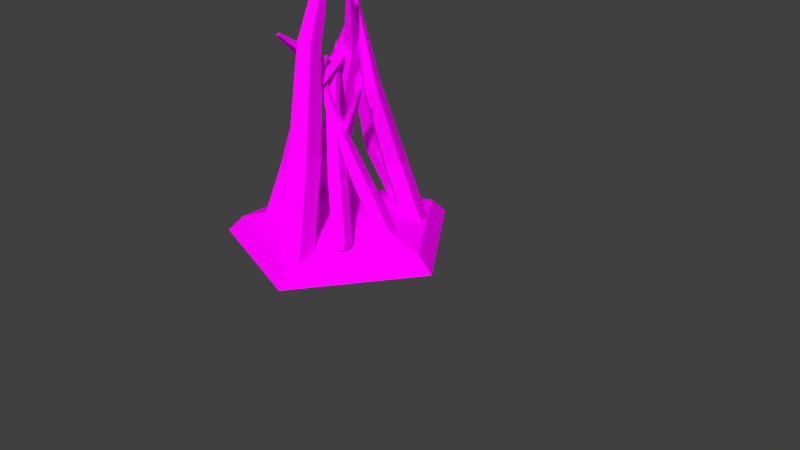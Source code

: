 # Source: Lagerfeuer.blend  (saved by Blender 2.72.0; exported with 4.5.12 LTS)
import bpy
from mathutils import Matrix  # noqa: F401  (used for matrix-valued properties, if any)

bpy.ops.wm.read_factory_settings(use_empty=True)
scene = bpy.context.scene
scene.name = 'Scene'

# ---- collections
col_collection_1 = bpy.data.collections.new('Collection 1'); scene.collection.children.link(col_collection_1)

# ---- images (referenced by path relative to the original .blend; pixels are not part of the script)
import os
ASSET_DIR = os.environ.get("B2B_ASSET_DIR", "")  # directory of the original .blend (textures are referenced by path, not embedded)
HERE = os.path.dirname(os.path.abspath(__file__))  # packed textures are extracted next to this script under _unpacked/

def load_image(name, relpath, width, height, colorspace="sRGB"):
    """Load a texture the original file referenced (path relative to the .blend, or extracted next to this script)."""
    p = next((c for c in (os.path.join(HERE, relpath), os.path.join(ASSET_DIR, relpath)) if relpath and os.path.exists(c)), "")
    if p:
        img = bpy.data.images.load(p, check_existing=True)
        img.name = name
    else:  # same state as the original file: an image datablock whose file is absent (Cycles renders it pink)
        img = bpy.data.images.new(name, width, height)
        img.source = "FILE"
        img.filepath = "//" + (relpath or name)
    img.colorspace_settings.name = colorspace
    return img
img_ast_tex_png = load_image('Ast_tex.png', 'Project Bronze Age/Objekte/Ast/Ast_tex.png', 1024, 1024, 'sRGB')
img_lagerfeuer_glut_tex_png = load_image('Lagerfeuer_glut_tex.png', 'Lagerfeuer_glut_tex.png', 1024, 1024, 'sRGB')

# ---- materials (node trees are filled in below, after node groups)
mat_material_001 = bpy.data.materials.new('Material.001')
mat_material_001.alpha_threshold = 0.0
mat_material_001.roughness = 0.5
mat_material_002 = bpy.data.materials.new('Material.002')
mat_material_002.alpha_threshold = 0.0
mat_material_002.roughness = 0.5
mat_material = bpy.data.materials.new('Material')
mat_material.alpha_threshold = 0.0
mat_material.roughness = 0.5

# ---- material node trees
mat_material_001.use_nodes = True; mat_material_001.node_tree.nodes.clear()
_N = mat_material_001.node_tree.nodes; _L = mat_material_001.node_tree.links
n0 = _N.new('ShaderNodeOutputMaterial'); n0.name = 'Material Output'; n0.location = (300, 300)
n1 = _N.new('ShaderNodeBsdfDiffuse'); n1.name = 'Diffuse BSDF'; n1.location = (10, 300)
n2 = _N.new('ShaderNodeTexImage'); n2.name = 'Image Texture'; n2.location = (-180, 300)
n2.width = 140
n2.image = img_ast_tex_png
_L.new(n1.outputs[0], n0.inputs[0])
_L.new(n2.outputs[0], n1.inputs[0])
n0.is_active_output = True
mat_material_002.use_nodes = True; mat_material_002.node_tree.nodes.clear()
_N = mat_material_002.node_tree.nodes; _L = mat_material_002.node_tree.links
n0 = _N.new('ShaderNodeOutputMaterial'); n0.name = 'Material Output'; n0.location = (300, 300)
n1 = _N.new('ShaderNodeBsdfDiffuse'); n1.name = 'Diffuse BSDF'; n1.location = (10, 300)
n2 = _N.new('ShaderNodeTexImage'); n2.name = 'Image Texture'; n2.location = (-180, 300)
n2.width = 140
n2.image = img_lagerfeuer_glut_tex_png
_L.new(n1.outputs[0], n0.inputs[0])
_L.new(n2.outputs[0], n1.inputs[0])
n0.is_active_output = True
mat_material.use_nodes = True; mat_material.node_tree.nodes.clear()
_N = mat_material.node_tree.nodes; _L = mat_material.node_tree.links
n0 = _N.new('ShaderNodeOutputMaterial'); n0.name = 'Material Output'; n0.location = (300, 300)
n1 = _N.new('ShaderNodeEmission'); n1.name = 'Emission'; n1.location = (110, 300)
n1.inputs[0].default_value = (0.8, 0.8, 0.8, 1.0)
_L.new(n1.outputs[0], n0.inputs[0])
n0.is_active_output = True

# ---- world
world_world = bpy.data.worlds.new('World'); scene.world = world_world
world_world.color = (0.05088, 0.05088, 0.05088)
world_world.use_sun_shadow = False
world_world.sun_shadow_jitter_overblur = 0.0
world_world.cycles.sampling_method = 'MANUAL'
world_world.cycles.sample_map_resolution = 256

# ---- cameras
cam_camera = bpy.data.cameras.new('Camera')
cam_camera.clip_end = 100.0
cam_camera.lens = 35.0
cam_camera.sensor_width = 32.0
cam_camera.sensor_height = 18.0
cam_camera.ortho_scale = 7.314
cam_camera.dof.focus_distance = 0.0

# ---- meshes
me_cylinder_007 = bpy.data.meshes.new('Cylinder.007')
me_cylinder_007.from_pydata([(7.795, 13.31, -1.593), (7.589, -9.0, 2.781), (9.507, 12.56, -1.735), (7.872, -9.125, 2.757), (9.048, 11.17, -2.006), (7.796, -9.356, 2.712), (7.052, 11.06, -2.031), (7.465, -9.374, 2.708), (6.277, 12.39, -1.775), (7.337, -9.154, 2.75), (6.703, 7.247, 0.006777), (6.78, -1.413, 1.275), (8.003, -1.95, 1.173), (8.415, 6.495, -0.1358), (7.674, -2.945, 0.98), (7.955, 5.102, -0.4065), (6.249, -3.023, 0.9624), (5.959, 4.992, -0.4312), (5.696, -2.076, 1.145), (5.185, 6.318, -0.1758), (7.854, 13.6, -1.828), (8.936, 13.12, -1.918), (8.646, 12.24, -2.089), (7.383, 12.17, -2.105), (6.894, 13.01, -1.943), (-2.303, 16.77, -0.1793), (3.069, -13.85, 0.6389), (-0.7069, 16.87, -0.4187), (3.333, -13.83, 0.5993), (-1.316, 16.47, -0.7893), (3.232, -13.9, 0.5379), (-3.289, 16.13, -0.7789), (2.906, -13.95, 0.5396), (-3.899, 16.32, -0.4019), (2.805, -13.92, 0.6021), (-1.476, 7.077, 0.3908), (0.3633, -3.526, 0.3649), (1.503, -3.456, 0.194), (0.1201, 7.176, 0.1514), (1.068, -3.738, -0.07061), (-0.4892, 6.78, -0.2191), (-0.3406, -3.983, -0.06318), (-2.462, 6.437, -0.2087), (-0.7761, -3.852, 0.206), (-3.072, 6.621, 0.1682), (-2.485, 17.7, -0.3334), (-1.475, 17.76, -0.4848), (-1.861, 17.51, -0.7191), (-3.108, 17.29, -0.7125), (-3.494, 17.41, -0.4741), (-12.3, 13.03, -0.7319), (2.306, -10.77, 2.098), (-12.92, 11.77, -1.015), (2.202, -10.98, 2.051), (-14.68, 11.0, -0.8995), (1.912, -11.11, 2.07), (-15.14, 11.78, -0.5451), (1.836, -10.98, 2.129), (-13.67, 13.04, -0.4415), (2.079, -10.77, 2.146), (-6.534, 6.613, 0.3264), (-2.887, -2.283, 1.286), (-3.332, -3.183, 1.084), (-7.157, 5.352, 0.04334), (-4.583, -3.737, 1.167), (-8.909, 4.577, 0.1588), (-4.912, -3.179, 1.42), (-9.37, 5.359, 0.5133), (-3.864, -2.28, 1.494), (-7.902, 6.617, 0.6169), (-13.34, 13.49, -0.8242), (-13.73, 12.69, -1.003), (-14.84, 12.2, -0.9302), (-15.13, 12.69, -0.7061), (-14.2, 13.49, -0.6406), (0.1255, 2.934, -3.381), (0.8315, -9.46, 2.336), (0.9165, 1.244, -3.525), (0.9626, -9.74, 2.312), (-0.5881, 0.002897, -3.616), (0.7133, -9.945, 2.297), (-2.309, 0.9269, -3.528), (0.4283, -9.792, 2.311), (-1.868, 2.739, -3.382), (0.5013, -9.492, 2.335), (0.368, 0.635, -1.42), (-0.1643, -4.81, 0.4199), (0.4005, -6.017, 0.317), (1.159, -1.056, -1.564), (-0.6738, -6.903, 0.2521), (-0.3455, -2.296, -1.655), (-1.903, -6.243, 0.3151), (-2.066, -1.372, -1.567), (-1.588, -4.95, 0.4188), (-1.625, 0.4392, -1.422), (-0.2296, 2.832, -3.612), (0.2706, 1.763, -3.703), (-0.6808, 0.9787, -3.76), (-1.769, 1.563, -3.705), (-1.49, 2.709, -3.613), (-7.682, -0.2102, -2.844), (5.732, -7.885, 2.572), (-7.007, -1.922, -3.001), (5.844, -8.168, 2.546), (-8.387, -3.339, -2.938), (5.615, -8.403, 2.557), (-9.914, -2.502, -2.741), (5.362, -8.264, 2.589), (-9.478, -0.5688, -2.683), (5.434, -7.944, 2.599), (-3.348, -0.9208, -1.029), (0.4754, -4.887, 0.8064), (0.9572, -6.109, 0.6942), (-2.673, -2.633, -1.186), (-0.02752, -7.12, 0.7397), (-4.053, -4.049, -1.122), (-1.118, -6.523, 0.8801), (-5.58, -3.213, -0.9257), (-0.8071, -5.143, 0.9213), (-5.144, -1.279, -0.868), (-8.44, -0.5207, -3.024), (-8.013, -1.603, -3.124), (-8.885, -2.499, -3.083), (-9.851, -1.97, -2.959), (-9.576, -0.7474, -2.922), (-0.6091, 14.62, -0.5196), (1.038, 21.44, 0.02789), (1.106, 25.19, -0.04929), (5.974, 8.821, -2.053), (12.44, 11.39, -2.627), (14.27, 13.59, -3.115), (-3.394, 6.564, -1.545), (-0.6595, 0.5339, -3.025), (0.9508, -2.962, -4.311), (1.005, -2.988, -5.059), (-11.34, 1.215, -2.092), (-17.55, -1.783, -2.696), (-20.36, -1.626, -3.195), (-11.31, 9.922, -0.5441), (-17.5, 13.3, -0.0145), (-20.3, 15.79, -0.09823), (-3.173, -7.754, 1.25), (9.404, -5.36, 3.111), (-2.527, -9.872, 1.21), (9.547, -5.83, 3.102), (-3.609, -10.38, 1.582), (9.308, -5.942, 3.185), (-4.255, -8.262, 1.622), (9.165, -5.473, 3.194), (4.294, -6.962, 1.991), (4.793, -8.596, 1.96), (3.959, -8.988, 2.247), (3.46, -7.354, 2.278), (-13.62, 2.469, -2.514), (9.894, -19.7, 4.879), (-13.23, -0.1234, -2.861), (9.958, -20.13, 4.822), (-15.7, -2.014, -2.76), (9.549, -20.45, 4.839), (-17.61, -0.5894, -2.351), (9.233, -20.21, 4.906), (-16.32, 2.181, -2.199), (9.446, -19.75, 4.932), (-5.441, -2.072, 0.05128), (1.02, -11.49, 2.531), (1.294, -13.34, 2.284), (-5.056, -4.665, -0.2955), (-0.4676, -14.69, 2.356), (-7.524, -6.555, -0.1946), (-1.831, -13.67, 2.648), (-9.434, -5.131, 0.2145), (-0.9114, -11.69, 2.756), (-8.146, -2.36, 0.3665), (-15.04, 2.422, -2.77), (-14.8, 0.7827, -2.989), (-16.36, -0.4128, -2.925), (-17.57, 0.488, -2.667), (-16.75, 2.24, -2.571), (3.462, -1.591, 1.509), (-3.807, -13.03, 3.147), (5.1, -1.65, 1.808), (-3.444, -13.05, 3.213), (6.066, -3.312, 1.586), (-3.23, -13.42, 3.164), (4.428, -3.253, 1.287), (-3.593, -13.4, 3.098), (-0.3301, -6.628, 2.607), (0.9332, -6.673, 2.837), (1.678, -7.955, 2.666), (0.4149, -7.909, 2.436), (-1.836, 19.62, -0.4265), (7.379, -18.5, 3.137), (0.3038, 21.1, -0.07324), (7.734, -18.26, 3.195), (3.075, 20.95, -0.369), (8.193, -18.28, 3.146), (2.648, 19.39, -0.9052), (8.122, -18.54, 3.057), (-0.3867, 18.57, -0.9407), (7.619, -18.68, 3.051), (-0.8699, 5.112, 0.876), (5.712, -8.893, 2.28), (6.837, -8.117, 2.465), (1.27, 6.587, 1.229), (8.294, -8.193, 2.31), (4.041, 6.444, 0.9335), (8.07, -9.015, 2.028), (3.614, 4.88, 0.3974), (6.474, -9.448, 2.009), (0.5792, 4.057, 0.3619), (-1.221, 21.15, -0.6218), (0.1323, 22.08, -0.3984), (1.885, 21.99, -0.5855), (1.615, 21.01, -0.9245), (-0.3043, 20.48, -0.9469), (7.303, 9.289, -3.286), (10.06, -13.23, 3.24), (8.279, 7.369, -3.558), (10.23, -13.55, 3.195), (6.346, 5.9, -3.714), (9.906, -13.79, 3.169), (4.177, 6.913, -3.539), (9.547, -13.62, 3.198), (4.768, 9.007, -3.274), (9.645, -13.27, 3.242), (8.236, 4.005, -0.9525), (8.169, -5.076, 1.086), (8.866, -6.447, 0.8921), (9.211, 2.085, -1.224), (7.486, -7.495, 0.7806), (7.278, 0.6166, -1.38), (5.937, -6.772, 0.9055), (5.109, 1.629, -1.205), (6.359, -5.277, 1.094), (5.7, 3.724, -0.9408), (6.781, 9.439, -3.575), (7.398, 8.225, -3.747), (6.176, 7.296, -3.846), (4.804, 7.936, -3.735), (5.178, 9.261, -3.568)], [], [(11, 1, 3, 12), (12, 3, 5, 14), (14, 5, 7, 16), (3, 1, 9, 7, 5), (18, 9, 1, 11), (16, 7, 9, 18), (8, 0, 20, 24), (0, 10, 13, 2), (10, 11, 12, 13), (2, 13, 15, 4), (13, 12, 14, 15), (4, 15, 17, 6), (15, 14, 16, 17), (8, 19, 10, 0), (19, 18, 11, 10), (6, 17, 19, 8), (17, 16, 18, 19), (20, 21, 22, 23, 24), (6, 8, 24, 23), (4, 6, 23, 22), (2, 4, 22, 21), (0, 2, 21, 20), (36, 26, 28, 37), (37, 28, 30, 39), (39, 30, 32, 41), (28, 26, 34, 32, 30), (43, 34, 26, 36), (41, 32, 34, 43), (33, 25, 45, 49), (25, 35, 38, 27), (35, 36, 37, 38), (27, 38, 40, 29), (38, 37, 39, 40), (29, 40, 42, 31), (40, 39, 41, 42), (33, 44, 35, 25), (44, 43, 36, 35), (31, 42, 44, 33), (42, 41, 43, 44), (45, 46, 47, 48, 49), (31, 33, 49, 48), (29, 31, 48, 47), (27, 29, 47, 46), (25, 27, 46, 45), (61, 51, 53, 62), (62, 53, 55, 64), (64, 55, 57, 66), (53, 51, 59, 57, 55), (68, 59, 51, 61), (66, 57, 59, 68), (58, 50, 70, 74), (50, 60, 63, 52), (60, 61, 62, 63), (52, 63, 65, 54), (63, 62, 64, 65), (54, 65, 67, 56), (65, 64, 66, 67), (58, 69, 60, 50), (69, 68, 61, 60), (56, 67, 69, 58), (67, 66, 68, 69), (70, 71, 72, 73, 74), (56, 58, 74, 73), (54, 56, 73, 72), (52, 54, 72, 71), (50, 52, 71, 70), (86, 76, 78, 87), (87, 78, 80, 89), (89, 80, 82, 91), (78, 76, 84, 82, 80), (93, 84, 76, 86), (91, 82, 84, 93), (83, 75, 95, 99), (75, 85, 88, 77), (85, 86, 87, 88), (77, 88, 90, 79), (88, 87, 89, 90), (79, 90, 92, 81), (90, 89, 91, 92), (83, 94, 85, 75), (94, 93, 86, 85), (81, 92, 94, 83), (92, 91, 93, 94), (95, 96, 97, 98, 99), (81, 83, 99, 98), (79, 81, 98, 97), (77, 79, 97, 96), (75, 77, 96, 95), (111, 101, 103, 112), (112, 103, 105, 114), (114, 105, 107, 116), (103, 101, 109, 107, 105), (118, 109, 101, 111), (116, 107, 109, 118), (108, 100, 120, 124), (100, 110, 113, 102), (110, 111, 112, 113), (102, 113, 115, 104), (113, 112, 114, 115), (104, 115, 117, 106), (115, 114, 116, 117), (108, 119, 110, 100), (119, 118, 111, 110), (106, 117, 119, 108), (117, 116, 118, 119), (120, 121, 122, 123, 124), (106, 108, 124, 123), (104, 106, 123, 122), (102, 104, 122, 121), (100, 102, 121, 120), (127, 126, 129, 130), (126, 125, 128, 129), (130, 129, 133, 134), (129, 128, 132, 133), (134, 133, 136, 137), (133, 132, 135, 136), (137, 136, 139, 140), (136, 135, 138, 139), (125, 131, 128), (128, 131, 132), (132, 131, 135), (135, 131, 138), (127, 130, 134, 137, 140), (140, 139, 126, 127), (139, 138, 125, 126), (138, 131, 125), (149, 142, 144, 150), (150, 144, 146, 151), (144, 142, 148, 146), (152, 148, 142, 149), (151, 146, 148, 152), (141, 143, 145, 147), (141, 149, 150, 143), (143, 150, 151, 145), (147, 152, 149, 141), (145, 151, 152, 147), (164, 154, 156, 165), (165, 156, 158, 167), (167, 158, 160, 169), (156, 154, 162, 160, 158), (171, 162, 154, 164), (169, 160, 162, 171), (161, 153, 173, 177), (153, 163, 166, 155), (163, 164, 165, 166), (155, 166, 168, 157), (166, 165, 167, 168), (157, 168, 170, 159), (168, 167, 169, 170), (161, 172, 163, 153), (172, 171, 164, 163), (159, 170, 172, 161), (170, 169, 171, 172), (173, 174, 175, 176, 177), (159, 161, 177, 176), (157, 159, 176, 175), (155, 157, 175, 174), (153, 155, 174, 173), (186, 179, 181, 187), (187, 181, 183, 188), (181, 179, 185, 183), (189, 185, 179, 186), (188, 183, 185, 189), (178, 180, 182, 184), (178, 186, 187, 180), (180, 187, 188, 182), (184, 189, 186, 178), (182, 188, 189, 184), (201, 191, 193, 202), (202, 193, 195, 204), (204, 195, 197, 206), (193, 191, 199, 197, 195), (208, 199, 191, 201), (206, 197, 199, 208), (198, 190, 210, 214), (190, 200, 203, 192), (200, 201, 202, 203), (192, 203, 205, 194), (203, 202, 204, 205), (194, 205, 207, 196), (205, 204, 206, 207), (198, 209, 200, 190), (209, 208, 201, 200), (196, 207, 209, 198), (207, 206, 208, 209), (210, 211, 212, 213, 214), (196, 198, 214, 213), (194, 196, 213, 212), (192, 194, 212, 211), (190, 192, 211, 210), (226, 216, 218, 227), (227, 218, 220, 229), (229, 220, 222, 231), (218, 216, 224, 222, 220), (233, 224, 216, 226), (231, 222, 224, 233), (223, 215, 235, 239), (215, 225, 228, 217), (225, 226, 227, 228), (217, 228, 230, 219), (228, 227, 229, 230), (219, 230, 232, 221), (230, 229, 231, 232), (223, 234, 225, 215), (234, 233, 226, 225), (221, 232, 234, 223), (232, 231, 233, 234), (235, 236, 237, 238, 239), (221, 223, 239, 238), (219, 221, 238, 237), (217, 219, 237, 236), (215, 217, 236, 235)])
me_cylinder_007.polygons.foreach_set('material_index', [0, 0, 0, 0, 0, 0, 0, 0, 0, 0, 0, 0, 0, 0, 0, 0, 0, 0, 0, 0, 0, 0, 0, 0, 0, 0, 0, 0, 0, 0, 0, 0, 0, 0, 0, 0, 0, 0, 0, 0, 0, 0, 0, 0, 0, 0, 0, 0, 0, 0, 0, 0, 0, 0, 0, 0, 0, 0, 0, 0, 0, 0, 0, 0, 0, 0, 0, 0, 0, 0, 0, 0, 0, 0, 0, 0, 0, 0, 0, 0, 0, 0, 0, 0, 0, 0, 0, 0, 0, 0, 0, 0, 0, 0, 0, 0, 0, 0, 0, 0, 0, 0, 0, 0, 0, 0, 0, 0, 0, 0, 1, 1, 1, 1, 1, 1, 1, 1, 1, 1, 1, 1, 1, 1, 1, 1, 0, 0, 0, 0, 0, 0, 0, 0, 0, 0, 0, 0, 0, 0, 0, 0, 0, 0, 0, 0, 0, 0, 0, 0, 0, 0, 0, 0, 0, 0, 0, 0, 0, 0, 0, 0, 0, 0, 0, 0, 0, 0, 0, 0, 0, 0, 0, 0, 0, 0, 0, 0, 0, 0, 0, 0, 0, 0, 0, 0, 0, 0, 0, 0, 0, 0, 0, 0, 0, 0, 0, 0, 0, 0, 0, 0, 0, 0, 0, 0, 0, 0, 0, 0, 0, 0])
_uv = me_cylinder_007.uv_layers.new(name='UVMap')
_uv.uv.foreach_set('vector', [0.3408, 0.5344, 0.04324, 0.3019, 0.04169, 0.2827, 0.329, 0.3887, 0.329, 0.3887, 0.04169, 0.2827, 0.03485, 0.2688, 0.2938, 0.3233, 0.2938, 0.3233, 0.03485, 0.2688, 0.03511, 0.2472, 0.2951, 0.17, 0.04169, 0.2827, 0.03638, 0.3082, 0.02625, 0.3102, 0.02531, 0.2858, 0.03485, 0.2688, 0.3074, 0.6437, 0.03889, 0.3165, 0.04324, 0.3019, 0.3408, 0.5344, 0.2951, 0.17, 0.03511, 0.2472, 0.04212, 0.2325, 0.3306, 0.1001, 0.89, 0.8859, 0.9195, 0.7368, 0.933, 0.7298, 0.9148, 0.8298, 0.9195, 0.7368, 0.6951, 0.7458, 0.6809, 0.5202, 0.8891, 0.59, 0.6951, 0.7458, 0.3408, 0.5344, 0.329, 0.3887, 0.6809, 0.5202, 0.8891, 0.59, 0.6809, 0.5202, 0.6297, 0.429, 0.8613, 0.5194, 0.6809, 0.5202, 0.329, 0.3887, 0.2938, 0.3233, 0.6297, 0.429, 0.8613, 0.5194, 0.6297, 0.429, 0.6286, 0.1958, 0.8671, 0.3321, 0.6297, 0.429, 0.2938, 0.3233, 0.2951, 0.17, 0.6286, 0.1958, 0.89, 0.8859, 0.6502, 0.8966, 0.6951, 0.7458, 0.9195, 0.7368, 0.6502, 0.8966, 0.3074, 0.6437, 0.3408, 0.5344, 0.6951, 0.7458, 0.8671, 0.3321, 0.6286, 0.1958, 0.681, 0.1001, 0.9198, 0.2449, 0.6286, 0.1958, 0.2951, 0.17, 0.3306, 0.1001, 0.681, 0.1001, 0.9572, 0.5904, 0.9116, 0.6144, 0.9009, 0.5164, 0.9399, 0.4318, 0.9747, 0.4775, 0.8671, 0.3321, 0.9198, 0.2449, 0.9454, 0.3214, 0.9095, 0.3786, 0.8613, 0.5194, 0.8671, 0.3321, 0.9095, 0.3786, 0.9009, 0.5164, 0.8891, 0.59, 0.8613, 0.5194, 0.9009, 0.5164, 0.9116, 0.6144, 0.9195, 0.7368, 0.8891, 0.59, 0.9116, 0.6144, 0.933, 0.7298, 0.3408, 0.5344, 0.04324, 0.3019, 0.04169, 0.2827, 0.329, 0.3887, 0.329, 0.3887, 0.04169, 0.2827, 0.03485, 0.2688, 0.2938, 0.3233, 0.2938, 0.3233, 0.03485, 0.2688, 0.03511, 0.2472, 0.2951, 0.17, 0.04169, 0.2827, 0.03638, 0.3082, 0.02625, 0.3102, 0.02531, 0.2858, 0.03485, 0.2688, 0.3074, 0.6437, 0.03889, 0.3165, 0.04324, 0.3019, 0.3408, 0.5344, 0.2951, 0.17, 0.03511, 0.2472, 0.04212, 0.2325, 0.3306, 0.1001, 0.89, 0.8859, 0.9195, 0.7368, 0.933, 0.7298, 0.9148, 0.8298, 0.9195, 0.7368, 0.6951, 0.7458, 0.6809, 0.5202, 0.8891, 0.59, 0.6951, 0.7458, 0.3408, 0.5344, 0.329, 0.3887, 0.6809, 0.5202, 0.8891, 0.59, 0.6809, 0.5202, 0.6297, 0.429, 0.8613, 0.5194, 0.6809, 0.5202, 0.329, 0.3887, 0.2938, 0.3233, 0.6297, 0.429, 0.8613, 0.5194, 0.6297, 0.429, 0.6286, 0.1958, 0.8671, 0.3321, 0.6297, 0.429, 0.2938, 0.3233, 0.2951, 0.17, 0.6286, 0.1958, 0.89, 0.8859, 0.6502, 0.8966, 0.6951, 0.7458, 0.9195, 0.7368, 0.6502, 0.8966, 0.3074, 0.6437, 0.3408, 0.5344, 0.6951, 0.7458, 0.8671, 0.3321, 0.6286, 0.1958, 0.681, 0.1001, 0.9198, 0.2449, 0.6286, 0.1958, 0.2951, 0.17, 0.3306, 0.1001, 0.681, 0.1001, 0.9572, 0.5904, 0.9116, 0.6144, 0.9009, 0.5164, 0.9399, 0.4318, 0.9747, 0.4775, 0.8671, 0.3321, 0.9198, 0.2449, 0.9454, 0.3214, 0.9095, 0.3786, 0.8613, 0.5194, 0.8671, 0.3321, 0.9095, 0.3786, 0.9009, 0.5164, 0.8891, 0.59, 0.8613, 0.5194, 0.9009, 0.5164, 0.9116, 0.6144, 0.9195, 0.7368, 0.8891, 0.59, 0.9116, 0.6144, 0.933, 0.7298, 0.3408, 0.5344, 0.04324, 0.3019, 0.04169, 0.2827, 0.329, 0.3887, 0.329, 0.3887, 0.04169, 0.2827, 0.03485, 0.2688, 0.2938, 0.3233, 0.2938, 0.3233, 0.03485, 0.2688, 0.03511, 0.2472, 0.2951, 0.17, 0.04169, 0.2827, 0.03638, 0.3082, 0.02625, 0.3102, 0.02531, 0.2858, 0.03485, 0.2688, 0.3074, 0.6437, 0.03889, 0.3165, 0.04324, 0.3019, 0.3408, 0.5344, 0.2951, 0.17, 0.03511, 0.2472, 0.04212, 0.2325, 0.3306, 0.1001, 0.89, 0.8859, 0.9195, 0.7368, 0.933, 0.7298, 0.9148, 0.8298, 0.9195, 0.7368, 0.6951, 0.7458, 0.6809, 0.5202, 0.8891, 0.59, 0.6951, 0.7458, 0.3408, 0.5344, 0.329, 0.3887, 0.6809, 0.5202, 0.8891, 0.59, 0.6809, 0.5202, 0.6297, 0.429, 0.8613, 0.5194, 0.6809, 0.5202, 0.329, 0.3887, 0.2938, 0.3233, 0.6297, 0.429, 0.8613, 0.5194, 0.6297, 0.429, 0.6286, 0.1958, 0.8671, 0.3321, 0.6297, 0.429, 0.2938, 0.3233, 0.2951, 0.17, 0.6286, 0.1958, 0.89, 0.8859, 0.6502, 0.8966, 0.6951, 0.7458, 0.9195, 0.7368, 0.6502, 0.8966, 0.3074, 0.6437, 0.3408, 0.5344, 0.6951, 0.7458, 0.8671, 0.3321, 0.6286, 0.1958, 0.681, 0.1001, 0.9198, 0.2449, 0.6286, 0.1958, 0.2951, 0.17, 0.3306, 0.1001, 0.681, 0.1001, 0.9572, 0.5904, 0.9116, 0.6144, 0.9009, 0.5164, 0.9399, 0.4318, 0.9747, 0.4775, 0.8671, 0.3321, 0.9198, 0.2449, 0.9454, 0.3214, 0.9095, 0.3786, 0.8613, 0.5194, 0.8671, 0.3321, 0.9095, 0.3786, 0.9009, 0.5164, 0.8891, 0.59, 0.8613, 0.5194, 0.9009, 0.5164, 0.9116, 0.6144, 0.9195, 0.7368, 0.8891, 0.59, 0.9116, 0.6144, 0.933, 0.7298, 0.3408, 0.5344, 0.04324, 0.3019, 0.04169, 0.2827, 0.329, 0.3887, 0.329, 0.3887, 0.04169, 0.2827, 0.03485, 0.2688, 0.2938, 0.3233, 0.2938, 0.3233, 0.03485, 0.2688, 0.03511, 0.2472, 0.2951, 0.17, 0.04169, 0.2827, 0.03638, 0.3082, 0.02625, 0.3102, 0.02531, 0.2858, 0.03485, 0.2688, 0.3074, 0.6437, 0.03889, 0.3165, 0.04324, 0.3019, 0.3408, 0.5344, 0.2951, 0.17, 0.03511, 0.2472, 0.04212, 0.2325, 0.3306, 0.1001, 0.89, 0.8859, 0.9195, 0.7368, 0.933, 0.7298, 0.9148, 0.8298, 0.9195, 0.7368, 0.6951, 0.7458, 0.6809, 0.5202, 0.8891, 0.59, 0.6951, 0.7458, 0.3408, 0.5344, 0.329, 0.3887, 0.6809, 0.5202, 0.8891, 0.59, 0.6809, 0.5202, 0.6297, 0.429, 0.8613, 0.5194, 0.6809, 0.5202, 0.329, 0.3887, 0.2938, 0.3233, 0.6297, 0.429, 0.8613, 0.5194, 0.6297, 0.429, 0.6286, 0.1958, 0.8671, 0.3321, 0.6297, 0.429, 0.2938, 0.3233, 0.2951, 0.17, 0.6286, 0.1958, 0.89, 0.8859, 0.6502, 0.8966, 0.6951, 0.7458, 0.9195, 0.7368, 0.6502, 0.8966, 0.3074, 0.6437, 0.3408, 0.5344, 0.6951, 0.7458, 0.8671, 0.3321, 0.6286, 0.1958, 0.681, 0.1001, 0.9198, 0.2449, 0.6286, 0.1958, 0.2951, 0.17, 0.3306, 0.1001, 0.681, 0.1001, 0.9572, 0.5904, 0.9116, 0.6144, 0.9009, 0.5164, 0.9399, 0.4318, 0.9747, 0.4775, 0.8671, 0.3321, 0.9198, 0.2449, 0.9454, 0.3214, 0.9095, 0.3786, 0.8613, 0.5194, 0.8671, 0.3321, 0.9095, 0.3786, 0.9009, 0.5164, 0.8891, 0.59, 0.8613, 0.5194, 0.9009, 0.5164, 0.9116, 0.6144, 0.9195, 0.7368, 0.8891, 0.59, 0.9116, 0.6144, 0.933, 0.7298, 0.3408, 0.5344, 0.04324, 0.3019, 0.04169, 0.2827, 0.329, 0.3887, 0.329, 0.3887, 0.04169, 0.2827, 0.03485, 0.2688, 0.2938, 0.3233, 0.2938, 0.3233, 0.03485, 0.2688, 0.03511, 0.2472, 0.2951, 0.17, 0.04169, 0.2827, 0.03638, 0.3082, 0.02625, 0.3102, 0.02531, 0.2858, 0.03485, 0.2688, 0.3074, 0.6437, 0.03889, 0.3165, 0.04324, 0.3019, 0.3408, 0.5344, 0.2951, 0.17, 0.03511, 0.2472, 0.04212, 0.2325, 0.3306, 0.1001, 0.89, 0.8859, 0.9195, 0.7368, 0.933, 0.7298, 0.9148, 0.8298, 0.9195, 0.7368, 0.6951, 0.7458, 0.6809, 0.5202, 0.8891, 0.59, 0.6951, 0.7458, 0.3408, 0.5344, 0.329, 0.3887, 0.6809, 0.5202, 0.8891, 0.59, 0.6809, 0.5202, 0.6297, 0.429, 0.8613, 0.5194, 0.6809, 0.5202, 0.329, 0.3887, 0.2938, 0.3233, 0.6297, 0.429, 0.8613, 0.5194, 0.6297, 0.429, 0.6286, 0.1958, 0.8671, 0.3321, 0.6297, 0.429, 0.2938, 0.3233, 0.2951, 0.17, 0.6286, 0.1958, 0.89, 0.8859, 0.6502, 0.8966, 0.6951, 0.7458, 0.9195, 0.7368, 0.6502, 0.8966, 0.3074, 0.6437, 0.3408, 0.5344, 0.6951, 0.7458, 0.8671, 0.3321, 0.6286, 0.1958, 0.681, 0.1001, 0.9198, 0.2449, 0.6286, 0.1958, 0.2951, 0.17, 0.3306, 0.1001, 0.681, 0.1001, 0.9572, 0.5904, 0.9116, 0.6144, 0.9009, 0.5164, 0.9399, 0.4318, 0.9747, 0.4775, 0.8671, 0.3321, 0.9198, 0.2449, 0.9454, 0.3214, 0.9095, 0.3786, 0.8613, 0.5194, 0.8671, 0.3321, 0.9095, 0.3786, 0.9009, 0.5164, 0.8891, 0.59, 0.8613, 0.5194, 0.9009, 0.5164, 0.9116, 0.6144, 0.9195, 0.7368, 0.8891, 0.59, 0.9116, 0.6144, 0.933, 0.7298, 0.0, 0.0, 0.0, 0.0, 0.0, 0.0, 0.0, 0.0, 0.0, 0.0, 0.0, 0.0, 0.0, 0.0, 0.0, 0.0, 0.0, 0.0, 0.0, 0.0, 0.0, 0.0, 0.0, 0.0, 0.0, 0.0, 0.0, 0.0, 0.0, 0.0, 0.0, 0.0, 0.0, 0.0, 0.0, 0.0, 0.0, 0.0, 0.0, 0.0, 0.0, 0.0, 0.0, 0.0, 0.0, 0.0, 0.0, 0.0, 0.0, 0.0, 0.0, 0.0, 0.0, 0.0, 0.0, 0.0, 0.0, 0.0, 0.0, 0.0, 0.0, 0.0, 0.0, 0.0, 0.0, 0.0, 0.0, 0.0, 0.0, 0.0, 0.0, 0.0, 0.0, 0.0, 0.0, 0.0, 0.0, 0.0, 0.0, 0.0, 0.0, 0.0, 0.0, 0.0, 0.0, 0.0, 0.0, 0.0, 0.0, 0.0, 0.0, 0.0, 0.0, 0.0, 0.0, 0.0, 0.0, 0.0, 0.0, 0.0, 0.0, 0.0, 0.0, 0.0, 0.0, 0.0, 0.0, 0.0, 0.0, 0.0, 0.0, 0.0, 0.0, 0.0, 0.0, 0.0, 0.0, 0.0, 0.0, 0.0, 0.2041, 0.8671, 0.3006, 0.9458, 0.2794, 0.9619, 0.1712, 0.9092, 0.1712, 0.9092, 0.2794, 0.9619, 0.284, 0.9879, 0.1512, 0.9733, 0.2975, 0.9681, 0.3006, 0.9458, 0.3229, 0.9489, 0.3198, 0.9712, 0.2971, 0.8453, 0.3229, 0.9489, 0.3006, 0.9458, 0.2041, 0.8671, 0.3997, 0.8151, 0.3421, 0.9374, 0.3229, 0.9489, 0.2971, 0.8453, 0.1779, 0.7812, 0.109, 0.8728, 0.01746, 0.8039, 0.08634, 0.7123, 0.1779, 0.7812, 0.2041, 0.8671, 0.1712, 0.9092, 0.109, 0.8728, 0.109, 0.8728, 0.1712, 0.9092, 0.1512, 0.9733, 0.03872, 0.9691, 0.2574, 0.7123, 0.2971, 0.8453, 0.2041, 0.8671, 0.1779, 0.7812, 0.3618, 0.7204, 0.3997, 0.8151, 0.2971, 0.8453, 0.2574, 0.7123, 0.3408, 0.5344, 0.04324, 0.3019, 0.04169, 0.2827, 0.329, 0.3887, 0.329, 0.3887, 0.04169, 0.2827, 0.03485, 0.2688, 0.2938, 0.3233, 0.2938, 0.3233, 0.03485, 0.2688, 0.03511, 0.2472, 0.2951, 0.17, 0.04169, 0.2827, 0.03638, 0.3082, 0.02625, 0.3102, 0.02531, 0.2858, 0.03485, 0.2688, 0.3074, 0.6437, 0.03889, 0.3165, 0.04324, 0.3019, 0.3408, 0.5344, 0.2951, 0.17, 0.03511, 0.2472, 0.04212, 0.2325, 0.3306, 0.1001, 0.89, 0.8859, 0.9195, 0.7368, 0.933, 0.7298, 0.9148, 0.8298, 0.9195, 0.7368, 0.6951, 0.7458, 0.6809, 0.5202, 0.8891, 0.59, 0.6951, 0.7458, 0.3408, 0.5344, 0.329, 0.3887, 0.6809, 0.5202, 0.8891, 0.59, 0.6809, 0.5202, 0.6297, 0.429, 0.8613, 0.5194, 0.6809, 0.5202, 0.329, 0.3887, 0.2938, 0.3233, 0.6297, 0.429, 0.8613, 0.5194, 0.6297, 0.429, 0.6286, 0.1958, 0.8671, 0.3321, 0.6297, 0.429, 0.2938, 0.3233, 0.2951, 0.17, 0.6286, 0.1958, 0.89, 0.8859, 0.6502, 0.8966, 0.6951, 0.7458, 0.9195, 0.7368, 0.6502, 0.8966, 0.3074, 0.6437, 0.3408, 0.5344, 0.6951, 0.7458, 0.8671, 0.3321, 0.6286, 0.1958, 0.681, 0.1001, 0.9198, 0.2449, 0.6286, 0.1958, 0.2951, 0.17, 0.3306, 0.1001, 0.681, 0.1001, 0.9572, 0.5904, 0.9116, 0.6144, 0.9009, 0.5164, 0.9399, 0.4318, 0.9747, 0.4775, 0.8671, 0.3321, 0.9198, 0.2449, 0.9454, 0.3214, 0.9095, 0.3786, 0.8613, 0.5194, 0.8671, 0.3321, 0.9095, 0.3786, 0.9009, 0.5164, 0.8891, 0.59, 0.8613, 0.5194, 0.9009, 0.5164, 0.9116, 0.6144, 0.9195, 0.7368, 0.8891, 0.59, 0.9116, 0.6144, 0.933, 0.7298, 0.2041, 0.8671, 0.3006, 0.9458, 0.2794, 0.9619, 0.1712, 0.9092, 0.1712, 0.9092, 0.2794, 0.9619, 0.284, 0.9879, 0.1512, 0.9733, 0.2975, 0.9681, 0.3006, 0.9458, 0.3229, 0.9489, 0.3198, 0.9712, 0.2971, 0.8453, 0.3229, 0.9489, 0.3006, 0.9458, 0.2041, 0.8671, 0.3997, 0.8151, 0.3421, 0.9374, 0.3229, 0.9489, 0.2971, 0.8453, 0.1779, 0.7812, 0.109, 0.8728, 0.01746, 0.8039, 0.08634, 0.7123, 0.1779, 0.7812, 0.2041, 0.8671, 0.1712, 0.9092, 0.109, 0.8728, 0.109, 0.8728, 0.1712, 0.9092, 0.1512, 0.9733, 0.03872, 0.9691, 0.2574, 0.7123, 0.2971, 0.8453, 0.2041, 0.8671, 0.1779, 0.7812, 0.3618, 0.7204, 0.3997, 0.8151, 0.2971, 0.8453, 0.2574, 0.7123, 0.3408, 0.5344, 0.04324, 0.3019, 0.04169, 0.2827, 0.329, 0.3887, 0.329, 0.3887, 0.04169, 0.2827, 0.03485, 0.2688, 0.2938, 0.3233, 0.2938, 0.3233, 0.03485, 0.2688, 0.03511, 0.2472, 0.2951, 0.17, 0.04169, 0.2827, 0.03638, 0.3082, 0.02625, 0.3102, 0.02531, 0.2858, 0.03485, 0.2688, 0.3074, 0.6437, 0.03889, 0.3165, 0.04324, 0.3019, 0.3408, 0.5344, 0.2951, 0.17, 0.03511, 0.2472, 0.04212, 0.2325, 0.3306, 0.1001, 0.89, 0.8859, 0.9195, 0.7368, 0.933, 0.7298, 0.9148, 0.8298, 0.9195, 0.7368, 0.6951, 0.7458, 0.6809, 0.5202, 0.8891, 0.59, 0.6951, 0.7458, 0.3408, 0.5344, 0.329, 0.3887, 0.6809, 0.5202, 0.8891, 0.59, 0.6809, 0.5202, 0.6297, 0.429, 0.8613, 0.5194, 0.6809, 0.5202, 0.329, 0.3887, 0.2938, 0.3233, 0.6297, 0.429, 0.8613, 0.5194, 0.6297, 0.429, 0.6286, 0.1958, 0.8671, 0.3321, 0.6297, 0.429, 0.2938, 0.3233, 0.2951, 0.17, 0.6286, 0.1958, 0.89, 0.8859, 0.6502, 0.8966, 0.6951, 0.7458, 0.9195, 0.7368, 0.6502, 0.8966, 0.3074, 0.6437, 0.3408, 0.5344, 0.6951, 0.7458, 0.8671, 0.3321, 0.6286, 0.1958, 0.681, 0.1001, 0.9198, 0.2449, 0.6286, 0.1958, 0.2951, 0.17, 0.3306, 0.1001, 0.681, 0.1001, 0.9572, 0.5904, 0.9116, 0.6144, 0.9009, 0.5164, 0.9399, 0.4318, 0.9747, 0.4775, 0.8671, 0.3321, 0.9198, 0.2449, 0.9454, 0.3214, 0.9095, 0.3786, 0.8613, 0.5194, 0.8671, 0.3321, 0.9095, 0.3786, 0.9009, 0.5164, 0.8891, 0.59, 0.8613, 0.5194, 0.9009, 0.5164, 0.9116, 0.6144, 0.9195, 0.7368, 0.8891, 0.59, 0.9116, 0.6144, 0.933, 0.7298, 0.3408, 0.5344, 0.04324, 0.3019, 0.04169, 0.2827, 0.329, 0.3887, 0.329, 0.3887, 0.04169, 0.2827, 0.03485, 0.2688, 0.2938, 0.3233, 0.2938, 0.3233, 0.03485, 0.2688, 0.03511, 0.2472, 0.2951, 0.17, 0.04169, 0.2827, 0.03638, 0.3082, 0.02625, 0.3102, 0.02531, 0.2858, 0.03485, 0.2688, 0.3074, 0.6437, 0.03889, 0.3165, 0.04324, 0.3019, 0.3408, 0.5344, 0.2951, 0.17, 0.03511, 0.2472, 0.04212, 0.2325, 0.3306, 0.1001, 0.89, 0.8859, 0.9195, 0.7368, 0.933, 0.7298, 0.9148, 0.8298, 0.9195, 0.7368, 0.6951, 0.7458, 0.6809, 0.5202, 0.8891, 0.59, 0.6951, 0.7458, 0.3408, 0.5344, 0.329, 0.3887, 0.6809, 0.5202, 0.8891, 0.59, 0.6809, 0.5202, 0.6297, 0.429, 0.8613, 0.5194, 0.6809, 0.5202, 0.329, 0.3887, 0.2938, 0.3233, 0.6297, 0.429, 0.8613, 0.5194, 0.6297, 0.429, 0.6286, 0.1958, 0.8671, 0.3321, 0.6297, 0.429, 0.2938, 0.3233, 0.2951, 0.17, 0.6286, 0.1958, 0.89, 0.8859, 0.6502, 0.8966, 0.6951, 0.7458, 0.9195, 0.7368, 0.6502, 0.8966, 0.3074, 0.6437, 0.3408, 0.5344, 0.6951, 0.7458, 0.8671, 0.3321, 0.6286, 0.1958, 0.681, 0.1001, 0.9198, 0.2449, 0.6286, 0.1958, 0.2951, 0.17, 0.3306, 0.1001, 0.681, 0.1001, 0.9572, 0.5904, 0.9116, 0.6144, 0.9009, 0.5164, 0.9399, 0.4318, 0.9747, 0.4775, 0.8671, 0.3321, 0.9198, 0.2449, 0.9454, 0.3214, 0.9095, 0.3786, 0.8613, 0.5194, 0.8671, 0.3321, 0.9095, 0.3786, 0.9009, 0.5164, 0.8891, 0.59, 0.8613, 0.5194, 0.9009, 0.5164, 0.9116, 0.6144, 0.9195, 0.7368, 0.8891, 0.59, 0.9116, 0.6144, 0.933, 0.7298])
me_cylinder_007.materials.append(mat_material_001)
me_cylinder_007.materials.append(mat_material_002)
me_cylinder_007.use_remesh_preserve_volume = False
me_cylinder_007.use_remesh_preserve_attributes = False
me_cylinder_007.use_mirror_vertex_groups = False
me_cylinder_007.update()
me_plane_001 = bpy.data.meshes.new('Plane.001')
me_plane_001.from_pydata([(-1.0, -1.0, 0.0), (1.0, -1.0, 0.0), (-1.0, 1.0, 0.0), (1.0, 1.0, 0.0)], [], [(0, 1, 3, 2)])
me_plane_001.materials.append(mat_material)
me_plane_001.use_remesh_preserve_volume = False
me_plane_001.use_remesh_preserve_attributes = False
me_plane_001.use_mirror_vertex_groups = False
me_plane_001.update()
me_plane = bpy.data.meshes.new('Plane')
me_plane.from_pydata([(-1.0, -1.0, 0.0), (1.0, -1.0, 0.0), (-1.0, 1.0, 0.0), (1.0, 1.0, 0.0)], [], [(0, 1, 3, 2)])
me_plane.materials.append(mat_material)
me_plane.use_remesh_preserve_volume = False
me_plane.use_remesh_preserve_attributes = False
me_plane.use_mirror_vertex_groups = False
me_plane.update()

# ---- objects
ob_cylinder_007 = bpy.data.objects.new('Cylinder.007', me_cylinder_007)
ob_plane_001 = bpy.data.objects.new('Plane.001', me_plane_001)
ob_plane = bpy.data.objects.new('Plane', me_plane)
ob_camera = bpy.data.objects.new('Camera', cam_camera)

# ---- transforms, parenting, visibility, modifiers, constraints
ob_cylinder_007.location = (-0.07472, -0.3958, 1.584)
ob_cylinder_007.rotation_euler = (-0.7312, -0.2774, 1.312)
ob_cylinder_007.scale = (0.07376, 0.07376, 0.3716)
ob_cylinder_007.lineart.crease_threshold = 0.0
ob_plane_001.location = (0.2622, -7.988, 7.143)
ob_plane_001.rotation_euler = (2.316, -0.0, -3.096)
ob_plane_001.scale = (3.395, 3.395, 3.395)
ob_plane_001.lineart.crease_threshold = 0.0
ob_plane.location = (0.0, 6.642, 6.903)
ob_plane.rotation_euler = (2.316, -0.0, 0.0)
ob_plane.scale = (3.395, 3.395, 3.395)
ob_plane.lineart.crease_threshold = 0.0
ob_camera.location = (7.481, -6.508, 5.344)
ob_camera.rotation_euler = (1.109, 0.01082, 0.8149)
ob_camera.lock_rotations_4d = False
ob_camera.empty_display_type = 'ARROWS'
ob_camera.color = (0.0, 0.0, 0.0, 0.0)
ob_camera.display_type = 'WIRE'
ob_camera.lineart.crease_threshold = 0.0

# ---- collection membership
col_collection_1.objects.link(ob_cylinder_007)
col_collection_1.objects.link(ob_plane_001)
col_collection_1.objects.link(ob_plane)
col_collection_1.objects.link(ob_camera)

# ---- scene / render settings (as saved in the file)
scene.camera = ob_camera
scene.frame_start = 1; scene.frame_end = 250; scene.frame_set(1)
scene.render.engine = 'CYCLES'
scene.render.resolution_percentage = 50
scene.render.dither_intensity = 0.0
scene.cycles.use_denoising = False
scene.cycles.samples = 10
scene.cycles.sampling_pattern = 'TABULATED_SOBOL'
scene.cycles.light_sampling_threshold = 0.0
scene.cycles.use_adaptive_sampling = False
scene.cycles.use_light_tree = False
scene.cycles.blur_glossy = 0.0
scene.cycles.pixel_filter_type = 'GAUSSIAN'
scene.cycles.sample_clamp_indirect = 0.0
scene.view_settings.view_transform = 'Standard'
bpy.context.view_layer.update()

# ---- added for rendering (the .blend has no usable light): sun
light_auto_sun = bpy.data.lights.new('AutoSun', 'SUN')
light_auto_sun.energy = 3.0
light_auto_sun.angle = 0.0523599
ob_auto_sun = bpy.data.objects.new('AutoSun', light_auto_sun)
scene.collection.objects.link(ob_auto_sun)
ob_auto_sun.rotation_euler = (0.872665, 0.174533, 0.523599)
bpy.context.view_layer.update()
